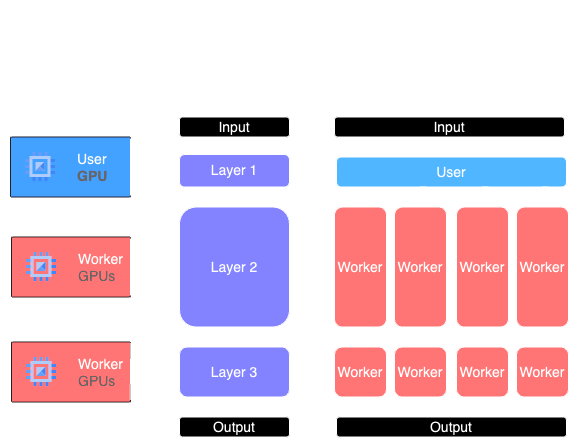

The diagram above was exported from draw.io. Its source (the exported page's mxGraphModel, read from the mxfile embedded in the PNG):
<mxGraphModel dx="856" dy="1413" grid="1" gridSize="10" guides="1" tooltips="1" connect="1" arrows="1" fold="1" page="1" pageScale="1" pageWidth="850" pageHeight="1100" math="0" shadow="0">
  <root>
    <mxCell id="0" />
    <mxCell id="1" parent="0" />
    <mxCell id="2" value="Input" style="rounded=1;whiteSpace=wrap;html=1;fontSize=14;" vertex="1" parent="1">
      <mxGeometry x="794" y="697.5" width="230" height="20" as="geometry" />
    </mxCell>
    <mxCell id="3" value="User" style="rounded=1;whiteSpace=wrap;html=1;fillColor=#0066CC;fontSize=14;" vertex="1" parent="1">
      <mxGeometry x="796" y="737.5" width="230" height="30" as="geometry" />
    </mxCell>
    <mxCell id="4" value="Output" style="rounded=1;whiteSpace=wrap;html=1;fontSize=14;" vertex="1" parent="1">
      <mxGeometry x="796" y="997.5" width="230" height="20" as="geometry" />
    </mxCell>
    <mxCell id="5" style="edgeStyle=orthogonalEdgeStyle;rounded=0;orthogonalLoop=1;jettySize=auto;html=1;exitX=0.5;exitY=1;exitDx=0;exitDy=0;entryX=0.5;entryY=0;entryDx=0;entryDy=0;" edge="1" source="6" target="8" parent="1">
      <mxGeometry relative="1" as="geometry" />
    </mxCell>
    <mxCell id="6" value="Worker" style="rounded=1;whiteSpace=wrap;html=1;fillColor=#FF3333;fontSize=14;" vertex="1" parent="1">
      <mxGeometry x="794" y="787.5" width="52" height="120" as="geometry" />
    </mxCell>
    <mxCell id="7" style="edgeStyle=orthogonalEdgeStyle;rounded=0;orthogonalLoop=1;jettySize=auto;html=1;entryX=0.5;entryY=0;entryDx=0;entryDy=0;" edge="1" target="6" parent="1">
      <mxGeometry relative="1" as="geometry">
        <mxPoint x="826" y="767.5" as="sourcePoint" />
      </mxGeometry>
    </mxCell>
    <mxCell id="8" value="Worker" style="rounded=1;whiteSpace=wrap;html=1;fillColor=#FF3333;fontSize=14;" vertex="1" parent="1">
      <mxGeometry x="794" y="927.5" width="52" height="50" as="geometry" />
    </mxCell>
    <mxCell id="9" style="edgeStyle=orthogonalEdgeStyle;rounded=0;orthogonalLoop=1;jettySize=auto;html=1;exitX=0.5;exitY=1;exitDx=0;exitDy=0;entryX=0.111;entryY=-0.008;entryDx=0;entryDy=0;entryPerimeter=0;" edge="1" parent="1">
      <mxGeometry relative="1" as="geometry">
        <mxPoint x="819.5" y="977.5" as="sourcePoint" />
        <mxPoint x="819.5" y="997.5" as="targetPoint" />
        <Array as="points" />
      </mxGeometry>
    </mxCell>
    <mxCell id="10" value="" style="strokeColor=#dddddd;shadow=1;strokeWidth=1;rounded=1;absoluteArcSize=1;arcSize=2;fillColor=#FF3333;" vertex="1" parent="1">
      <mxGeometry x="471" y="817.5" width="119" height="60" as="geometry" />
    </mxCell>
    <mxCell id="11" value="&lt;font style=&quot;font-size: 14px;&quot;&gt;&lt;font color=&quot;#000000&quot;&gt;Worker&lt;span style=&quot;white-space: pre;&quot;&gt;&#09;&lt;/span&gt;&lt;/font&gt;&lt;br&gt;GPUs&lt;/font&gt;" style="editableCssRules=.*;html=1;fontColor=#999999;shape=image;verticalLabelPosition=middle;verticalAlign=middle;labelPosition=right;align=left;spacingLeft=20;part=1;points=[];imageAspect=0;image=data:image/svg+xml,(base64 omitted: 880 chars);" vertex="1" parent="10">
      <mxGeometry width="30" height="30" relative="1" as="geometry">
        <mxPoint x="15" y="15" as="offset" />
      </mxGeometry>
    </mxCell>
    <mxCell id="12" value="" style="strokeColor=#dddddd;shadow=1;strokeWidth=1;rounded=1;absoluteArcSize=1;arcSize=2;fillColor=#FF3333;" vertex="1" parent="1">
      <mxGeometry x="471" y="922.5" width="119" height="60" as="geometry" />
    </mxCell>
    <mxCell id="13" value="&lt;font style=&quot;font-size: 14px;&quot;&gt;&lt;font color=&quot;#000000&quot;&gt;Worker&lt;span style=&quot;white-space: pre;&quot;&gt;&#09;&lt;/span&gt;&lt;/font&gt;&lt;br&gt;GPUs&lt;/font&gt;" style="editableCssRules=.*;html=1;fontColor=#999999;shape=image;verticalLabelPosition=middle;verticalAlign=middle;labelPosition=right;align=left;spacingLeft=20;part=1;points=[];imageAspect=0;image=data:image/svg+xml,(base64 omitted: 880 chars);" vertex="1" parent="12">
      <mxGeometry width="30" height="30" relative="1" as="geometry">
        <mxPoint x="15" y="15" as="offset" />
      </mxGeometry>
    </mxCell>
    <mxCell id="14" value="" style="shape=mxgraph.arrows2.wedgeArrowDashed2;html=1;bendable=0;startWidth=28.484848484848484;stepSize=15;rounded=0;entryX=0;entryY=0.5;entryDx=0;entryDy=0;" edge="1" parent="12">
      <mxGeometry width="100" height="100" relative="1" as="geometry">
        <mxPoint x="119" y="29.5" as="sourcePoint" />
        <mxPoint x="168" y="30" as="targetPoint" />
      </mxGeometry>
    </mxCell>
    <mxCell id="15" value="" style="shape=mxgraph.arrows2.wedgeArrowDashed2;html=1;bendable=0;startWidth=28.484848484848484;stepSize=15;rounded=0;exitX=1;exitY=0.5;exitDx=0;exitDy=0;entryX=0;entryY=0.5;entryDx=0;entryDy=0;" edge="1" source="10" parent="1">
      <mxGeometry width="100" height="100" relative="1" as="geometry">
        <mxPoint x="615" y="847" as="sourcePoint" />
        <mxPoint x="639" y="847.5" as="targetPoint" />
      </mxGeometry>
    </mxCell>
    <mxCell id="16" value="" style="strokeColor=#dddddd;shadow=1;strokeWidth=1;rounded=1;absoluteArcSize=1;arcSize=2;fillColor=#1271FF;" vertex="1" parent="1">
      <mxGeometry x="470" y="717.5" width="120" height="60" as="geometry" />
    </mxCell>
    <mxCell id="17" value="&lt;font style=&quot;font-size: 14px;&quot;&gt;&lt;font color=&quot;#000000&quot;&gt;User&lt;/font&gt;&lt;br&gt;&lt;b&gt;GPU&lt;/b&gt;&lt;/font&gt;" style="editableCssRules=.*;html=1;fontColor=#999999;shape=image;verticalLabelPosition=middle;verticalAlign=middle;labelPosition=right;align=left;spacingLeft=20;part=1;points=[];imageAspect=0;image=data:image/svg+xml,(base64 omitted: 880 chars);" vertex="1" parent="16">
      <mxGeometry width="30" height="30" relative="1" as="geometry">
        <mxPoint x="15" y="15" as="offset" />
      </mxGeometry>
    </mxCell>
    <mxCell id="18" value="" style="shape=mxgraph.arrows2.wedgeArrowDashed2;html=1;bendable=0;startWidth=28.484848484848484;stepSize=15;rounded=0;exitX=1;exitY=0.5;exitDx=0;exitDy=0;entryX=0;entryY=0.5;entryDx=0;entryDy=0;" edge="1" source="16" parent="1">
      <mxGeometry width="100" height="100" relative="1" as="geometry">
        <mxPoint x="855" y="757.2" as="sourcePoint" />
        <mxPoint x="639" y="747.5" as="targetPoint" />
      </mxGeometry>
    </mxCell>
    <mxCell id="19" value="" style="shape=curlyBracket;whiteSpace=wrap;html=1;rounded=1;labelPosition=left;verticalLabelPosition=middle;align=right;verticalAlign=middle;rotation=90;" vertex="1" parent="1">
      <mxGeometry x="898.5" y="550" width="20" height="235" as="geometry" />
    </mxCell>
    <mxCell id="20" value="" style="shape=curlyBracket;whiteSpace=wrap;html=1;rounded=1;labelPosition=left;verticalLabelPosition=middle;align=right;verticalAlign=middle;rotation=90;" vertex="1" parent="1">
      <mxGeometry x="520" y="607.5" width="20" height="120" as="geometry" />
    </mxCell>
    <mxCell id="21" value="&lt;font style=&quot;font-size: 24px;&quot;&gt;Resources&lt;/font&gt;" style="text;html=1;align=center;verticalAlign=middle;resizable=0;points=[];autosize=1;strokeColor=none;fillColor=none;fontStyle=1" vertex="1" parent="1">
      <mxGeometry x="460" y="610.5" width="140" height="40" as="geometry" />
    </mxCell>
    <mxCell id="22" value="&lt;font style=&quot;font-size: 24px;&quot;&gt;Parallelized&amp;nbsp;&lt;/font&gt;&lt;div&gt;&lt;font style=&quot;font-size: 24px;&quot;&gt;Distributed Model&lt;/font&gt;&lt;/div&gt;" style="text;html=1;align=center;verticalAlign=middle;resizable=0;points=[];autosize=1;strokeColor=none;fillColor=none;fontStyle=1" vertex="1" parent="1">
      <mxGeometry x="790.5" y="580.5" width="210" height="70" as="geometry" />
    </mxCell>
    <mxCell id="23" style="edgeStyle=orthogonalEdgeStyle;rounded=0;orthogonalLoop=1;jettySize=auto;html=1;entryX=0.5;entryY=0;entryDx=0;entryDy=0;" edge="1" parent="1">
      <mxGeometry relative="1" as="geometry">
        <mxPoint x="910.44" y="717.5" as="sourcePoint" />
        <mxPoint x="910.44" y="737.5" as="targetPoint" />
      </mxGeometry>
    </mxCell>
    <mxCell id="24" style="edgeStyle=orthogonalEdgeStyle;rounded=0;orthogonalLoop=1;jettySize=auto;html=1;exitX=0.5;exitY=1;exitDx=0;exitDy=0;entryX=0.5;entryY=0;entryDx=0;entryDy=0;" edge="1" source="25" target="27" parent="1">
      <mxGeometry relative="1" as="geometry" />
    </mxCell>
    <mxCell id="25" value="Worker" style="rounded=1;whiteSpace=wrap;html=1;fillColor=#FF3333;fontSize=14;" vertex="1" parent="1">
      <mxGeometry x="854" y="787.5" width="52" height="120" as="geometry" />
    </mxCell>
    <mxCell id="26" style="edgeStyle=orthogonalEdgeStyle;rounded=0;orthogonalLoop=1;jettySize=auto;html=1;entryX=0.5;entryY=0;entryDx=0;entryDy=0;" edge="1" target="25" parent="1">
      <mxGeometry relative="1" as="geometry">
        <mxPoint x="886" y="767.5" as="sourcePoint" />
      </mxGeometry>
    </mxCell>
    <mxCell id="27" value="Worker" style="rounded=1;whiteSpace=wrap;html=1;fillColor=#FF3333;fontSize=14;" vertex="1" parent="1">
      <mxGeometry x="854" y="927.5" width="52" height="50" as="geometry" />
    </mxCell>
    <mxCell id="28" style="edgeStyle=orthogonalEdgeStyle;rounded=0;orthogonalLoop=1;jettySize=auto;html=1;exitX=0.5;exitY=1;exitDx=0;exitDy=0;entryX=0.111;entryY=-0.008;entryDx=0;entryDy=0;entryPerimeter=0;" edge="1" parent="1">
      <mxGeometry relative="1" as="geometry">
        <mxPoint x="879.5" y="977.5" as="sourcePoint" />
        <mxPoint x="879.5" y="997.5" as="targetPoint" />
        <Array as="points" />
      </mxGeometry>
    </mxCell>
    <mxCell id="29" style="edgeStyle=orthogonalEdgeStyle;rounded=0;orthogonalLoop=1;jettySize=auto;html=1;exitX=0.5;exitY=1;exitDx=0;exitDy=0;entryX=0.5;entryY=0;entryDx=0;entryDy=0;" edge="1" source="30" target="32" parent="1">
      <mxGeometry relative="1" as="geometry" />
    </mxCell>
    <mxCell id="30" value="Worker" style="rounded=1;whiteSpace=wrap;html=1;fillColor=#FF3333;fontSize=14;" vertex="1" parent="1">
      <mxGeometry x="916" y="787.5" width="52" height="120" as="geometry" />
    </mxCell>
    <mxCell id="31" style="edgeStyle=orthogonalEdgeStyle;rounded=0;orthogonalLoop=1;jettySize=auto;html=1;entryX=0.5;entryY=0;entryDx=0;entryDy=0;" edge="1" target="30" parent="1">
      <mxGeometry relative="1" as="geometry">
        <mxPoint x="948" y="767.5" as="sourcePoint" />
      </mxGeometry>
    </mxCell>
    <mxCell id="32" value="Worker" style="rounded=1;whiteSpace=wrap;html=1;fillColor=#FF3333;fontSize=14;" vertex="1" parent="1">
      <mxGeometry x="916" y="927.5" width="52" height="50" as="geometry" />
    </mxCell>
    <mxCell id="33" style="edgeStyle=orthogonalEdgeStyle;rounded=0;orthogonalLoop=1;jettySize=auto;html=1;exitX=0.5;exitY=1;exitDx=0;exitDy=0;entryX=0.111;entryY=-0.008;entryDx=0;entryDy=0;entryPerimeter=0;" edge="1" parent="1">
      <mxGeometry relative="1" as="geometry">
        <mxPoint x="941.5" y="977.5" as="sourcePoint" />
        <mxPoint x="941.5" y="997.5" as="targetPoint" />
        <Array as="points" />
      </mxGeometry>
    </mxCell>
    <mxCell id="34" style="edgeStyle=orthogonalEdgeStyle;rounded=0;orthogonalLoop=1;jettySize=auto;html=1;exitX=0.5;exitY=1;exitDx=0;exitDy=0;entryX=0.5;entryY=0;entryDx=0;entryDy=0;" edge="1" source="35" target="37" parent="1">
      <mxGeometry relative="1" as="geometry" />
    </mxCell>
    <mxCell id="35" value="Worker" style="rounded=1;whiteSpace=wrap;html=1;fillColor=#FF3333;fontSize=14;" vertex="1" parent="1">
      <mxGeometry x="976" y="787.5" width="52" height="120" as="geometry" />
    </mxCell>
    <mxCell id="36" style="edgeStyle=orthogonalEdgeStyle;rounded=0;orthogonalLoop=1;jettySize=auto;html=1;entryX=0.5;entryY=0;entryDx=0;entryDy=0;" edge="1" target="35" parent="1">
      <mxGeometry relative="1" as="geometry">
        <mxPoint x="1008" y="767.5" as="sourcePoint" />
      </mxGeometry>
    </mxCell>
    <mxCell id="37" value="Worker" style="rounded=1;whiteSpace=wrap;html=1;fillColor=#FF3333;fontSize=14;" vertex="1" parent="1">
      <mxGeometry x="976" y="927.5" width="52" height="50" as="geometry" />
    </mxCell>
    <mxCell id="38" style="edgeStyle=orthogonalEdgeStyle;rounded=0;orthogonalLoop=1;jettySize=auto;html=1;exitX=0.5;exitY=1;exitDx=0;exitDy=0;entryX=0.111;entryY=-0.008;entryDx=0;entryDy=0;entryPerimeter=0;" edge="1" parent="1">
      <mxGeometry relative="1" as="geometry">
        <mxPoint x="1001.5" y="977.5" as="sourcePoint" />
        <mxPoint x="1001.5" y="997.5" as="targetPoint" />
        <Array as="points" />
      </mxGeometry>
    </mxCell>
    <mxCell id="39" style="edgeStyle=orthogonalEdgeStyle;rounded=0;orthogonalLoop=1;jettySize=auto;html=1;exitX=0.5;exitY=1;exitDx=0;exitDy=0;entryX=0.5;entryY=0;entryDx=0;entryDy=0;" edge="1" source="40" target="46" parent="1">
      <mxGeometry relative="1" as="geometry" />
    </mxCell>
    <mxCell id="40" value="Layer 2" style="rounded=1;whiteSpace=wrap;html=1;fillColor=#6666FF;fontSize=14;" vertex="1" parent="1">
      <mxGeometry x="639" y="787.5" width="110" height="120" as="geometry" />
    </mxCell>
    <mxCell id="41" style="edgeStyle=orthogonalEdgeStyle;rounded=0;orthogonalLoop=1;jettySize=auto;html=1;exitX=0.5;exitY=1;exitDx=0;exitDy=0;" edge="1" source="42" target="44" parent="1">
      <mxGeometry relative="1" as="geometry" />
    </mxCell>
    <mxCell id="42" value="Input" style="rounded=1;whiteSpace=wrap;html=1;fontSize=14;" vertex="1" parent="1">
      <mxGeometry x="639" y="697.5" width="110" height="20" as="geometry" />
    </mxCell>
    <mxCell id="43" style="edgeStyle=orthogonalEdgeStyle;rounded=0;orthogonalLoop=1;jettySize=auto;html=1;exitX=0.5;exitY=1;exitDx=0;exitDy=0;entryX=0.5;entryY=0;entryDx=0;entryDy=0;" edge="1" source="44" target="40" parent="1">
      <mxGeometry relative="1" as="geometry" />
    </mxCell>
    <mxCell id="44" value="Layer 1" style="rounded=1;whiteSpace=wrap;html=1;fillColor=#6666FF;shadow=1;fontSize=14;" vertex="1" parent="1">
      <mxGeometry x="639" y="735" width="110" height="32.5" as="geometry" />
    </mxCell>
    <mxCell id="45" style="edgeStyle=orthogonalEdgeStyle;rounded=0;orthogonalLoop=1;jettySize=auto;html=1;exitX=0.5;exitY=1;exitDx=0;exitDy=0;entryX=0.5;entryY=0;entryDx=0;entryDy=0;" edge="1" source="46" target="47" parent="1">
      <mxGeometry relative="1" as="geometry" />
    </mxCell>
    <mxCell id="46" value="Layer 3" style="rounded=1;whiteSpace=wrap;html=1;fillColor=#6666FF;fontSize=14;" vertex="1" parent="1">
      <mxGeometry x="639" y="927.5" width="110" height="50" as="geometry" />
    </mxCell>
    <mxCell id="47" value="Output" style="rounded=1;whiteSpace=wrap;html=1;fontSize=14;" vertex="1" parent="1">
      <mxGeometry x="639" y="997.5" width="110" height="20" as="geometry" />
    </mxCell>
    <mxCell id="48" value="" style="shape=curlyBracket;whiteSpace=wrap;html=1;rounded=1;labelPosition=left;verticalLabelPosition=middle;align=right;verticalAlign=middle;rotation=90;" vertex="1" parent="1">
      <mxGeometry x="684" y="607.5" width="20" height="120" as="geometry" />
    </mxCell>
    <mxCell id="49" value="&lt;font style=&quot;font-size: 24px;&quot;&gt;Model&lt;/font&gt;" style="text;html=1;align=center;verticalAlign=middle;resizable=0;points=[];autosize=1;strokeColor=none;fillColor=none;fontStyle=1" vertex="1" parent="1">
      <mxGeometry x="649" y="610.5" width="90" height="40" as="geometry" />
    </mxCell>
    <mxCell id="50" value="1GB" style="text;html=1;align=center;verticalAlign=middle;resizable=0;points=[];autosize=1;strokeColor=none;fillColor=none;fontStyle=1;fontSize=16;" vertex="1" parent="1">
      <mxGeometry x="544" y="692.5" width="60" height="30" as="geometry" />
    </mxCell>
    <mxCell id="51" value="&lt;span style=&quot;color: rgb(0, 0, 0); font-family: Helvetica; font-size: 16px; font-style: normal; font-variant-ligatures: normal; font-variant-caps: normal; letter-spacing: normal; orphans: 2; text-align: center; text-indent: 0px; text-transform: none; widows: 2; word-spacing: 0px; -webkit-text-stroke-width: 0px; white-space: nowrap; float: none; display: inline !important;&quot;&gt;4GB&lt;/span&gt;" style="text;whiteSpace=wrap;html=1;fontStyle=1;fontSize=16;fillColor=none;labelBackgroundColor=none;" vertex="1" parent="1">
      <mxGeometry x="554" y="792" width="40" height="30" as="geometry" />
    </mxCell>
    <mxCell id="52" value="&lt;span style=&quot;color: rgb(0, 0, 0); font-family: Helvetica; font-size: 16px; font-style: normal; font-variant-ligatures: normal; font-variant-caps: normal; letter-spacing: normal; orphans: 2; text-align: center; text-indent: 0px; text-transform: none; widows: 2; word-spacing: 0px; -webkit-text-stroke-width: 0px; white-space: nowrap; float: none; display: inline !important;&quot;&gt;2GB&lt;/span&gt;" style="text;whiteSpace=wrap;html=1;fontStyle=1;fontSize=16;fillColor=none;labelBackgroundColor=none;" vertex="1" parent="1">
      <mxGeometry x="554" y="896.5" width="40" height="25" as="geometry" />
    </mxCell>
    <mxCell id="53" value="" style="shape=flexArrow;endArrow=classic;html=1;rounded=0;endWidth=13.93939393939394;endSize=4.963636363636364;" edge="1" parent="1">
      <mxGeometry width="50" height="50" relative="1" as="geometry">
        <mxPoint x="754.5" y="847.35" as="sourcePoint" />
        <mxPoint x="790" y="847" as="targetPoint" />
      </mxGeometry>
    </mxCell>
  </root>
</mxGraphModel>